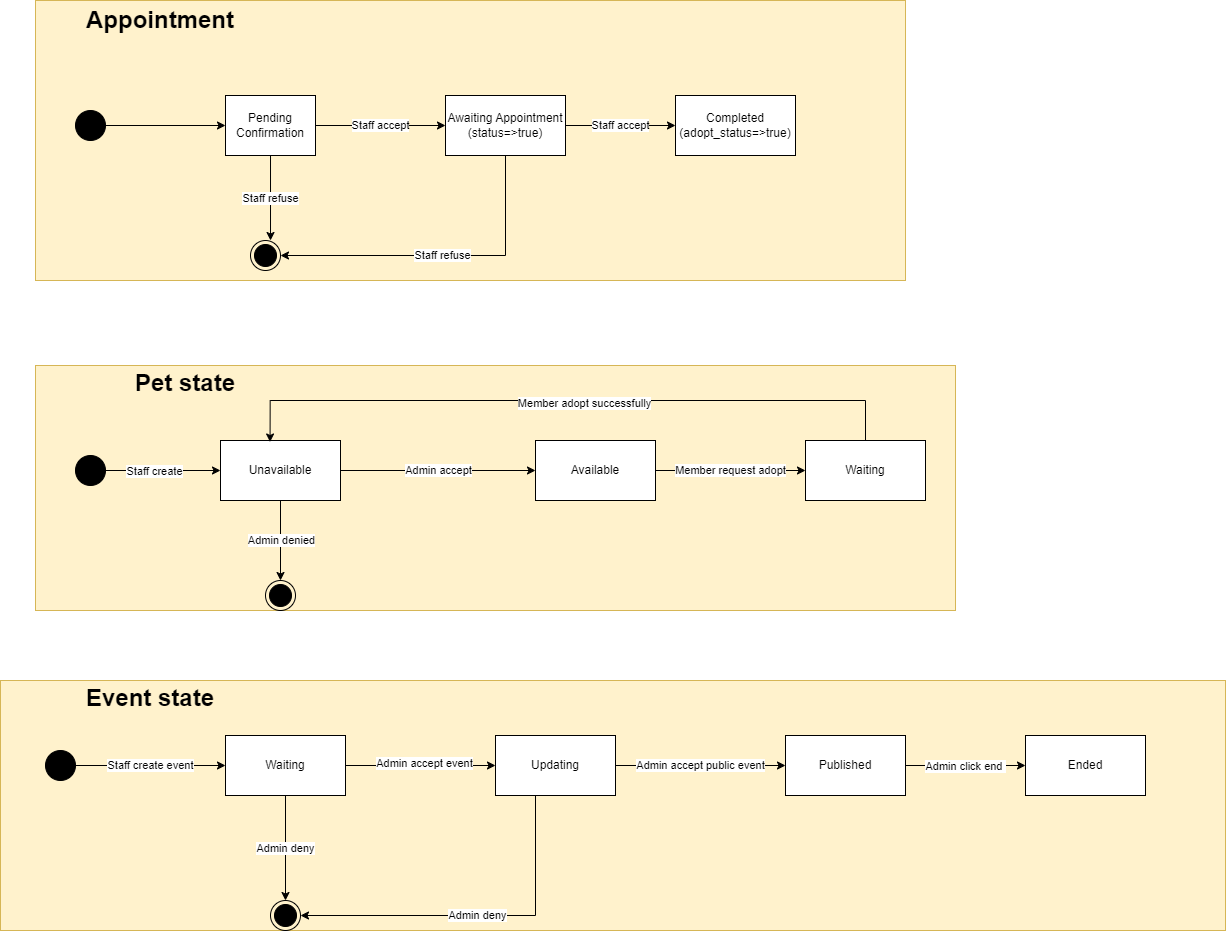

The diagram above was exported from draw.io. Its source (the exported page's mxGraphModel, read from the mxfile embedded in the PNG):
<mxGraphModel dx="1110" dy="687" grid="1" gridSize="10" guides="1" tooltips="1" connect="1" arrows="1" fold="1" page="1" pageScale="1" pageWidth="850" pageHeight="1100" math="0" shadow="0">
  <root>
    <mxCell id="0" />
    <mxCell id="1" parent="0" />
    <mxCell id="SRJzRus8ltXvHT8o6jbQ-22" value="" style="rounded=0;whiteSpace=wrap;html=1;fillColor=#fff2cc;strokeColor=#d6b656;" parent="1" vertex="1">
      <mxGeometry x="145" y="760" width="1225" height="250" as="geometry" />
    </mxCell>
    <mxCell id="rWZyGAU7IwiuRuT0ixUT-26" value="" style="rounded=0;whiteSpace=wrap;html=1;fillColor=#fff2cc;strokeColor=#d6b656;" parent="1" vertex="1">
      <mxGeometry x="180" y="445" width="920" height="245" as="geometry" />
    </mxCell>
    <mxCell id="rWZyGAU7IwiuRuT0ixUT-14" value="" style="rounded=0;whiteSpace=wrap;html=1;fillColor=#fff2cc;strokeColor=#d6b656;" parent="1" vertex="1">
      <mxGeometry x="180" y="80" width="870" height="280" as="geometry" />
    </mxCell>
    <mxCell id="rWZyGAU7IwiuRuT0ixUT-4" style="edgeStyle=orthogonalEdgeStyle;rounded=0;orthogonalLoop=1;jettySize=auto;html=1;exitX=1;exitY=0.5;exitDx=0;exitDy=0;" parent="1" source="rWZyGAU7IwiuRuT0ixUT-2" target="rWZyGAU7IwiuRuT0ixUT-3" edge="1">
      <mxGeometry relative="1" as="geometry" />
    </mxCell>
    <mxCell id="rWZyGAU7IwiuRuT0ixUT-2" value="" style="ellipse;fillColor=strokeColor;html=1;" parent="1" vertex="1">
      <mxGeometry x="220" y="190" width="30" height="30" as="geometry" />
    </mxCell>
    <mxCell id="rWZyGAU7IwiuRuT0ixUT-6" value="Staff accept" style="edgeStyle=orthogonalEdgeStyle;rounded=0;orthogonalLoop=1;jettySize=auto;html=1;" parent="1" source="rWZyGAU7IwiuRuT0ixUT-3" target="rWZyGAU7IwiuRuT0ixUT-5" edge="1">
      <mxGeometry relative="1" as="geometry" />
    </mxCell>
    <mxCell id="rWZyGAU7IwiuRuT0ixUT-8" value="Staff refuse" style="edgeStyle=orthogonalEdgeStyle;rounded=0;orthogonalLoop=1;jettySize=auto;html=1;entryX=0.667;entryY=0;entryDx=0;entryDy=0;entryPerimeter=0;" parent="1" source="rWZyGAU7IwiuRuT0ixUT-3" target="rWZyGAU7IwiuRuT0ixUT-9" edge="1">
      <mxGeometry relative="1" as="geometry">
        <mxPoint x="415" y="315" as="targetPoint" />
      </mxGeometry>
    </mxCell>
    <mxCell id="rWZyGAU7IwiuRuT0ixUT-3" value="Pending Confirmation" style="rounded=0;whiteSpace=wrap;html=1;" parent="1" vertex="1">
      <mxGeometry x="370" y="175" width="90" height="60" as="geometry" />
    </mxCell>
    <mxCell id="rWZyGAU7IwiuRuT0ixUT-11" value="Staff accept" style="edgeStyle=orthogonalEdgeStyle;rounded=0;orthogonalLoop=1;jettySize=auto;html=1;" parent="1" source="rWZyGAU7IwiuRuT0ixUT-5" target="rWZyGAU7IwiuRuT0ixUT-10" edge="1">
      <mxGeometry relative="1" as="geometry" />
    </mxCell>
    <mxCell id="rWZyGAU7IwiuRuT0ixUT-13" value="Staff refuse" style="edgeStyle=orthogonalEdgeStyle;rounded=0;orthogonalLoop=1;jettySize=auto;html=1;entryX=1;entryY=0.5;entryDx=0;entryDy=0;" parent="1" source="rWZyGAU7IwiuRuT0ixUT-5" target="rWZyGAU7IwiuRuT0ixUT-9" edge="1">
      <mxGeometry relative="1" as="geometry">
        <Array as="points">
          <mxPoint x="650" y="335" />
        </Array>
      </mxGeometry>
    </mxCell>
    <mxCell id="rWZyGAU7IwiuRuT0ixUT-5" value="Awaiting Appointment&lt;div&gt;(status=&amp;gt;true)&lt;/div&gt;" style="whiteSpace=wrap;html=1;rounded=0;" parent="1" vertex="1">
      <mxGeometry x="590" y="175" width="120" height="60" as="geometry" />
    </mxCell>
    <mxCell id="rWZyGAU7IwiuRuT0ixUT-9" value="" style="ellipse;html=1;shape=endState;fillColor=strokeColor;" parent="1" vertex="1">
      <mxGeometry x="395" y="320" width="30" height="30" as="geometry" />
    </mxCell>
    <mxCell id="rWZyGAU7IwiuRuT0ixUT-10" value="Completed&lt;div&gt;(adopt_status=&amp;gt;true)&lt;/div&gt;" style="whiteSpace=wrap;html=1;rounded=0;" parent="1" vertex="1">
      <mxGeometry x="820" y="175" width="120" height="60" as="geometry" />
    </mxCell>
    <mxCell id="rWZyGAU7IwiuRuT0ixUT-15" value="&lt;font style=&quot;font-size: 24px;&quot;&gt;&lt;b&gt;Appointment&lt;/b&gt;&lt;/font&gt;" style="text;html=1;align=center;verticalAlign=middle;whiteSpace=wrap;rounded=0;" parent="1" vertex="1">
      <mxGeometry x="180" y="80" width="250" height="40" as="geometry" />
    </mxCell>
    <mxCell id="rWZyGAU7IwiuRuT0ixUT-18" style="edgeStyle=orthogonalEdgeStyle;rounded=0;orthogonalLoop=1;jettySize=auto;html=1;exitX=1;exitY=0.5;exitDx=0;exitDy=0;" parent="1" source="rWZyGAU7IwiuRuT0ixUT-16" target="rWZyGAU7IwiuRuT0ixUT-17" edge="1">
      <mxGeometry relative="1" as="geometry" />
    </mxCell>
    <mxCell id="SRJzRus8ltXvHT8o6jbQ-7" value="Staff create" style="edgeLabel;html=1;align=center;verticalAlign=middle;resizable=0;points=[];" parent="rWZyGAU7IwiuRuT0ixUT-18" vertex="1" connectable="0">
      <mxGeometry x="-0.1478" relative="1" as="geometry">
        <mxPoint as="offset" />
      </mxGeometry>
    </mxCell>
    <mxCell id="rWZyGAU7IwiuRuT0ixUT-16" value="" style="ellipse;fillColor=strokeColor;html=1;" parent="1" vertex="1">
      <mxGeometry x="220" y="535" width="30" height="30" as="geometry" />
    </mxCell>
    <mxCell id="rWZyGAU7IwiuRuT0ixUT-20" value="Admin accept" style="edgeStyle=orthogonalEdgeStyle;rounded=0;orthogonalLoop=1;jettySize=auto;html=1;" parent="1" source="rWZyGAU7IwiuRuT0ixUT-17" target="rWZyGAU7IwiuRuT0ixUT-19" edge="1">
      <mxGeometry relative="1" as="geometry" />
    </mxCell>
    <mxCell id="rWZyGAU7IwiuRuT0ixUT-22" value="Admin denied" style="edgeStyle=orthogonalEdgeStyle;rounded=0;orthogonalLoop=1;jettySize=auto;html=1;" parent="1" source="rWZyGAU7IwiuRuT0ixUT-17" edge="1">
      <mxGeometry relative="1" as="geometry">
        <mxPoint x="425" y="660" as="targetPoint" />
      </mxGeometry>
    </mxCell>
    <mxCell id="rWZyGAU7IwiuRuT0ixUT-17" value="Unavailable" style="rounded=0;whiteSpace=wrap;html=1;" parent="1" vertex="1">
      <mxGeometry x="365" y="520" width="120" height="60" as="geometry" />
    </mxCell>
    <mxCell id="rWZyGAU7IwiuRuT0ixUT-25" value="Member request adopt" style="edgeStyle=orthogonalEdgeStyle;rounded=0;orthogonalLoop=1;jettySize=auto;html=1;" parent="1" source="rWZyGAU7IwiuRuT0ixUT-19" target="rWZyGAU7IwiuRuT0ixUT-24" edge="1">
      <mxGeometry relative="1" as="geometry" />
    </mxCell>
    <mxCell id="rWZyGAU7IwiuRuT0ixUT-19" value="Available" style="rounded=0;whiteSpace=wrap;html=1;" parent="1" vertex="1">
      <mxGeometry x="680" y="520" width="120" height="60" as="geometry" />
    </mxCell>
    <mxCell id="rWZyGAU7IwiuRuT0ixUT-23" value="" style="ellipse;html=1;shape=endState;fillColor=strokeColor;" parent="1" vertex="1">
      <mxGeometry x="410" y="660" width="30" height="30" as="geometry" />
    </mxCell>
    <mxCell id="rWZyGAU7IwiuRuT0ixUT-24" value="Waiting" style="rounded=0;whiteSpace=wrap;html=1;" parent="1" vertex="1">
      <mxGeometry x="950" y="520" width="120" height="60" as="geometry" />
    </mxCell>
    <mxCell id="rWZyGAU7IwiuRuT0ixUT-27" value="&lt;font style=&quot;font-size: 24px;&quot;&gt;&lt;b&gt;Pet state&lt;/b&gt;&lt;/font&gt;" style="text;html=1;align=center;verticalAlign=middle;whiteSpace=wrap;rounded=0;" parent="1" vertex="1">
      <mxGeometry x="180" y="445" width="300" height="35" as="geometry" />
    </mxCell>
    <mxCell id="SRJzRus8ltXvHT8o6jbQ-8" value="Staff create event" style="edgeStyle=orthogonalEdgeStyle;rounded=0;orthogonalLoop=1;jettySize=auto;html=1;exitX=1;exitY=0.5;exitDx=0;exitDy=0;entryX=0;entryY=0.5;entryDx=0;entryDy=0;" parent="1" source="SRJzRus8ltXvHT8o6jbQ-2" target="SRJzRus8ltXvHT8o6jbQ-6" edge="1">
      <mxGeometry relative="1" as="geometry" />
    </mxCell>
    <mxCell id="SRJzRus8ltXvHT8o6jbQ-2" value="" style="ellipse;fillColor=strokeColor;html=1;" parent="1" vertex="1">
      <mxGeometry x="190" y="830" width="30" height="30" as="geometry" />
    </mxCell>
    <mxCell id="SRJzRus8ltXvHT8o6jbQ-4" style="edgeStyle=orthogonalEdgeStyle;rounded=0;orthogonalLoop=1;jettySize=auto;html=1;entryX=0.413;entryY=0.025;entryDx=0;entryDy=0;entryPerimeter=0;" parent="1" source="rWZyGAU7IwiuRuT0ixUT-24" target="rWZyGAU7IwiuRuT0ixUT-17" edge="1">
      <mxGeometry relative="1" as="geometry">
        <Array as="points">
          <mxPoint x="1010" y="480" />
          <mxPoint x="415" y="480" />
        </Array>
      </mxGeometry>
    </mxCell>
    <mxCell id="SRJzRus8ltXvHT8o6jbQ-5" value="Member adopt successfully" style="edgeLabel;html=1;align=center;verticalAlign=middle;resizable=0;points=[];" parent="SRJzRus8ltXvHT8o6jbQ-4" vertex="1" connectable="0">
      <mxGeometry x="-0.0486" y="2" relative="1" as="geometry">
        <mxPoint as="offset" />
      </mxGeometry>
    </mxCell>
    <mxCell id="SRJzRus8ltXvHT8o6jbQ-10" value="" style="edgeStyle=orthogonalEdgeStyle;rounded=0;orthogonalLoop=1;jettySize=auto;html=1;" parent="1" source="SRJzRus8ltXvHT8o6jbQ-6" target="SRJzRus8ltXvHT8o6jbQ-9" edge="1">
      <mxGeometry relative="1" as="geometry" />
    </mxCell>
    <mxCell id="SRJzRus8ltXvHT8o6jbQ-11" value="Admin accept event" style="edgeLabel;html=1;align=center;verticalAlign=middle;resizable=0;points=[];" parent="SRJzRus8ltXvHT8o6jbQ-10" vertex="1" connectable="0">
      <mxGeometry x="0.0462" y="3" relative="1" as="geometry">
        <mxPoint as="offset" />
      </mxGeometry>
    </mxCell>
    <mxCell id="SRJzRus8ltXvHT8o6jbQ-15" value="Admin deny" style="edgeStyle=orthogonalEdgeStyle;rounded=0;orthogonalLoop=1;jettySize=auto;html=1;" parent="1" source="SRJzRus8ltXvHT8o6jbQ-6" target="SRJzRus8ltXvHT8o6jbQ-14" edge="1">
      <mxGeometry relative="1" as="geometry" />
    </mxCell>
    <mxCell id="SRJzRus8ltXvHT8o6jbQ-6" value="Waiting" style="rounded=0;whiteSpace=wrap;html=1;" parent="1" vertex="1">
      <mxGeometry x="370" y="815" width="120" height="60" as="geometry" />
    </mxCell>
    <mxCell id="SRJzRus8ltXvHT8o6jbQ-17" value="Admin accept public event" style="edgeStyle=orthogonalEdgeStyle;rounded=0;orthogonalLoop=1;jettySize=auto;html=1;" parent="1" source="SRJzRus8ltXvHT8o6jbQ-9" target="SRJzRus8ltXvHT8o6jbQ-16" edge="1">
      <mxGeometry relative="1" as="geometry" />
    </mxCell>
    <mxCell id="SRJzRus8ltXvHT8o6jbQ-18" value="Admin deny" style="edgeStyle=orthogonalEdgeStyle;rounded=0;orthogonalLoop=1;jettySize=auto;html=1;entryX=1;entryY=0.5;entryDx=0;entryDy=0;" parent="1" source="SRJzRus8ltXvHT8o6jbQ-9" target="SRJzRus8ltXvHT8o6jbQ-14" edge="1">
      <mxGeometry relative="1" as="geometry">
        <Array as="points">
          <mxPoint x="680" y="995" />
        </Array>
      </mxGeometry>
    </mxCell>
    <mxCell id="SRJzRus8ltXvHT8o6jbQ-9" value="Updating" style="rounded=0;whiteSpace=wrap;html=1;" parent="1" vertex="1">
      <mxGeometry x="640" y="815" width="120" height="60" as="geometry" />
    </mxCell>
    <mxCell id="SRJzRus8ltXvHT8o6jbQ-14" value="" style="ellipse;html=1;shape=endState;fillColor=strokeColor;" parent="1" vertex="1">
      <mxGeometry x="415" y="980" width="30" height="30" as="geometry" />
    </mxCell>
    <mxCell id="SRJzRus8ltXvHT8o6jbQ-20" value="" style="edgeStyle=orthogonalEdgeStyle;rounded=0;orthogonalLoop=1;jettySize=auto;html=1;" parent="1" source="SRJzRus8ltXvHT8o6jbQ-16" target="SRJzRus8ltXvHT8o6jbQ-19" edge="1">
      <mxGeometry relative="1" as="geometry" />
    </mxCell>
    <mxCell id="SRJzRus8ltXvHT8o6jbQ-21" value="Admin click end&amp;nbsp;" style="edgeLabel;html=1;align=center;verticalAlign=middle;resizable=0;points=[];" parent="SRJzRus8ltXvHT8o6jbQ-20" vertex="1" connectable="0">
      <mxGeometry x="-0.325" y="1" relative="1" as="geometry">
        <mxPoint x="19" y="1" as="offset" />
      </mxGeometry>
    </mxCell>
    <mxCell id="SRJzRus8ltXvHT8o6jbQ-16" value="Published" style="rounded=0;whiteSpace=wrap;html=1;" parent="1" vertex="1">
      <mxGeometry x="930" y="815" width="120" height="60" as="geometry" />
    </mxCell>
    <mxCell id="SRJzRus8ltXvHT8o6jbQ-19" value="Ended" style="rounded=0;whiteSpace=wrap;html=1;" parent="1" vertex="1">
      <mxGeometry x="1170" y="815" width="120" height="60" as="geometry" />
    </mxCell>
    <mxCell id="SRJzRus8ltXvHT8o6jbQ-23" value="&lt;font style=&quot;font-size: 24px;&quot;&gt;&lt;b&gt;Event state&lt;/b&gt;&lt;/font&gt;" style="text;html=1;align=center;verticalAlign=middle;whiteSpace=wrap;rounded=0;" parent="1" vertex="1">
      <mxGeometry x="145" y="760" width="300" height="35" as="geometry" />
    </mxCell>
  </root>
</mxGraphModel>